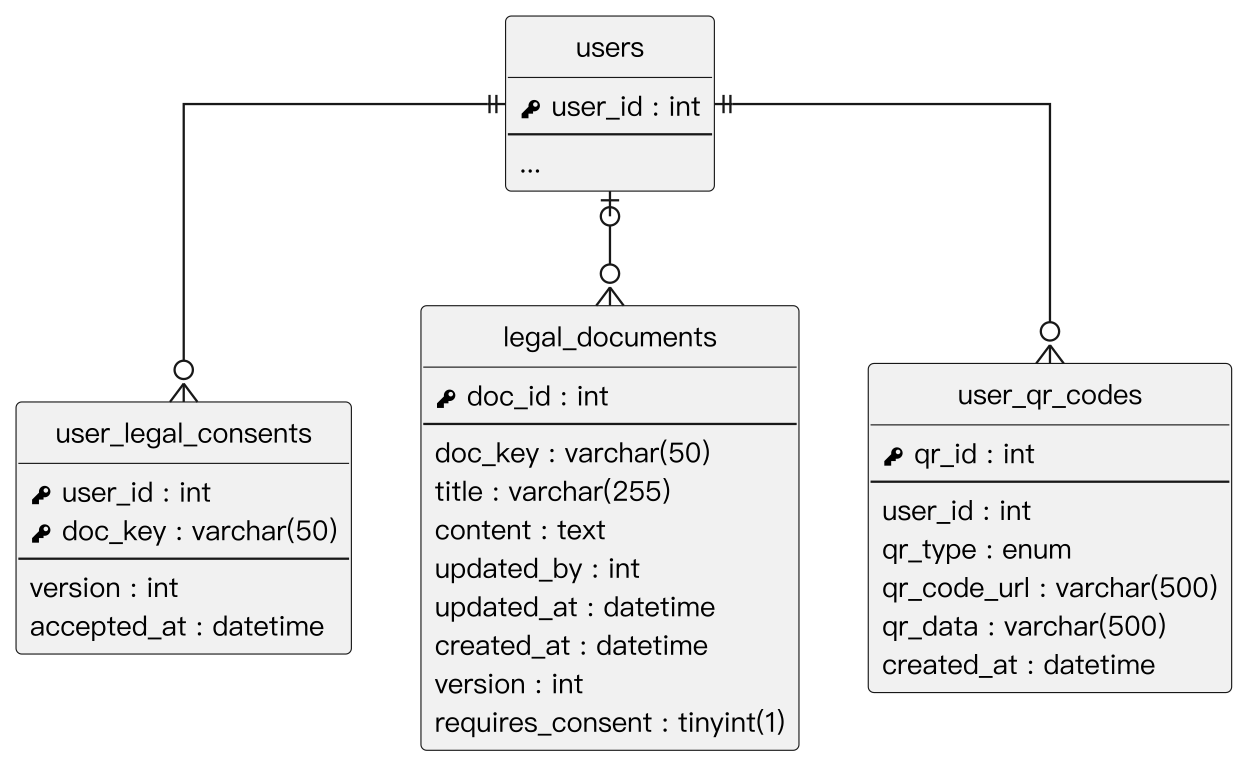

The diagram above was rendered by PlantUML. Its source (embedded in the PNG):
@startuml
' 以 render_er.py 產生 PNG：直接用 PlantUML 輸出時，正交走線在轉角會多出殘段、線端符號會擠在轉角上
skinparam monochrome true
skinparam shadowing false
skinparam dpi 220
skinparam defaultFontName "PingFang TC"
skinparam defaultFontSize 12
skinparam linetype ortho
skinparam nodesep 30
skinparam ranksep 50
hide circle
hide empty methods

entity "users" as users {
  {field} <&key> user_id : int
  --
  ...
}
entity "user_legal_consents" as user_legal_consents {
  {field} <&key> user_id : int
  {field} <&key> doc_key : varchar(50)
  --
  {field} version : int
  {field} accepted_at : datetime
}
entity "legal_documents" as legal_documents {
  {field} <&key> doc_id : int
  --
  {field} doc_key : varchar(50)
  {field} title : varchar(255)
  {field} content : text
  {field} updated_by : int
  {field} updated_at : datetime
  {field} created_at : datetime
  {field} version : int
  {field} requires_consent : tinyint(1)
}
entity "user_qr_codes" as user_qr_codes {
  {field} <&key> qr_id : int
  --
  {field} user_id : int
  {field} qr_type : enum
  {field} qr_code_url : varchar(500)
  {field} qr_data : varchar(500)
  {field} created_at : datetime
}
users ||--o{ user_legal_consents
users |o--o{ legal_documents
users ||--o{ user_qr_codes
@enduml